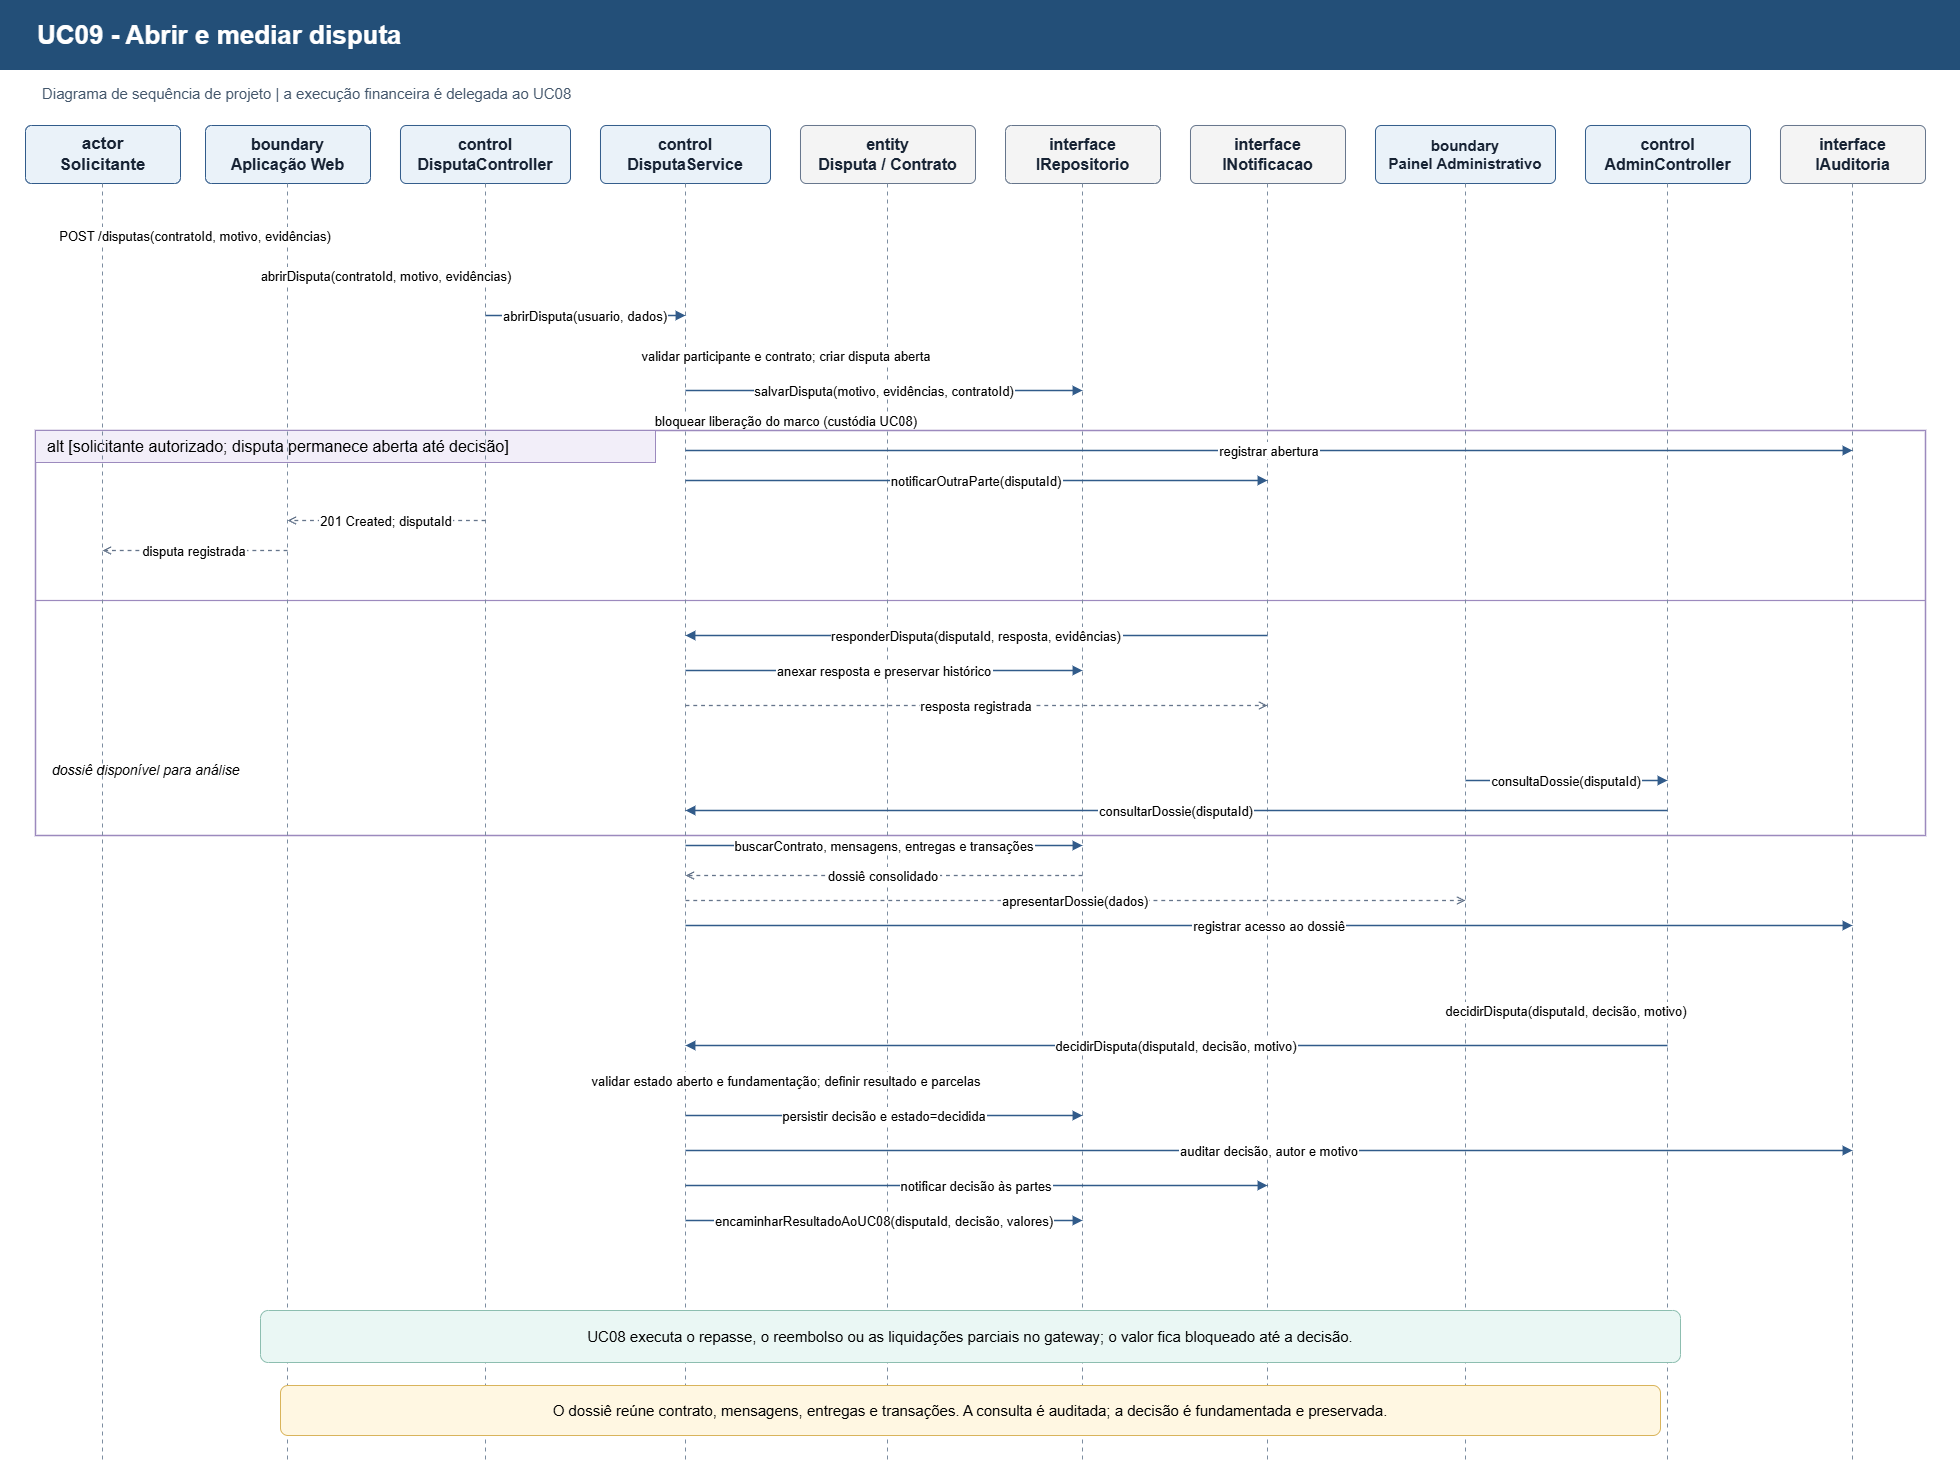

The diagram above was exported from draw.io. Its source (the exported page's mxGraphModel, read from the mxfile embedded in the PNG):
<mxGraphModel dx="2005" dy="1890" grid="1" gridSize="10" guides="1" tooltips="1" connect="1" arrows="1" fold="1" page="1" pageScale="1" pageWidth="1960" pageHeight="1540" background="light-dark(#ffffff, #121212)" math="0" shadow="0">
  <root>
    <mxCell id="0" />
    <mxCell id="1" parent="0" />
    <mxCell id="title" parent="1" style="rounded=0;whiteSpace=wrap;html=1;fillColor=#234f78;strokeColor=none;fontColor=#ffffff;fontStyle=1;fontSize=26;align=left;spacingLeft=35;" value="UC09 - Abrir e mediar disputa" vertex="1">
      <mxGeometry height="70" width="1960" as="geometry" />
    </mxCell>
    <mxCell id="subtitle" parent="1" style="text;html=1;strokeColor=none;fillColor=none;align=left;fontSize=15;fontColor=#43566b;" value="Diagrama de sequência de projeto | a execução financeira é delegada ao UC08" vertex="1">
      <mxGeometry height="28" width="900" x="40" y="78" as="geometry" />
    </mxCell>
    <mxCell id="frameOpen" parent="1" style="rounded=0;whiteSpace=wrap;html=1;fillColor=none;strokeColor=#9c8abe;strokeWidth=1.5;" value="" vertex="1">
      <mxGeometry height="405" width="1890" x="35" y="430" as="geometry" />
    </mxCell>
    <mxCell id="frameOpenTab" parent="1" style="rounded=0;whiteSpace=wrap;html=1;fillColor=#f2eef9;strokeColor=#9c8abe;fontSize=16;align=left;spacingLeft=10;" value="alt [solicitante autorizado; disputa permanece aberta até decisão]" vertex="1">
      <mxGeometry height="32" width="620" x="35" y="430" as="geometry" />
    </mxCell>
    <mxCell id="frameOpenDivider" edge="1" parent="1" style="endArrow=none;strokeColor=#9c8abe;strokeWidth=1.2;" value="">
      <mxGeometry relative="1" as="geometry">
        <mxPoint x="35" y="600" as="sourcePoint" />
        <mxPoint x="1925" y="600" as="targetPoint" />
      </mxGeometry>
    </mxCell>
    <mxCell id="requester" parent="1" style="rounded=1;arcSize=10;whiteSpace=wrap;html=1;fillColor=#eaf2f9;strokeColor=#315b8a;fontColor=#172334;fontSize=17;fontStyle=1;" value="actor&#10;Solicitante" vertex="1">
      <mxGeometry height="58" width="155" x="25" y="125" as="geometry" />
    </mxCell>
    <mxCell id="requesterL" edge="1" parent="1" style="endArrow=none;dashed=1;dashPattern=4 4;strokeColor=#7c8da0;" value="">
      <mxGeometry relative="1" as="geometry">
        <mxPoint x="102" y="183" as="sourcePoint" />
        <mxPoint x="102" y="1460" as="targetPoint" />
      </mxGeometry>
    </mxCell>
    <mxCell id="view" parent="1" style="rounded=1;arcSize=10;whiteSpace=wrap;html=1;fillColor=#eaf2f9;strokeColor=#315b8a;fontColor=#172334;fontSize=16;fontStyle=1;" value="boundary&#10;Aplicação Web" vertex="1">
      <mxGeometry height="58" width="165" x="205" y="125" as="geometry" />
    </mxCell>
    <mxCell id="viewL" edge="1" parent="1" style="endArrow=none;dashed=1;dashPattern=4 4;strokeColor=#7c8da0;" value="">
      <mxGeometry relative="1" as="geometry">
        <mxPoint x="287" y="183" as="sourcePoint" />
        <mxPoint x="287" y="1460" as="targetPoint" />
      </mxGeometry>
    </mxCell>
    <mxCell id="controller" parent="1" style="rounded=1;arcSize=10;whiteSpace=wrap;html=1;fillColor=#eaf2f9;strokeColor=#315b8a;fontColor=#172334;fontSize=16;fontStyle=1;" value="control&#10;DisputaController" vertex="1">
      <mxGeometry height="58" width="170" x="400" y="125" as="geometry" />
    </mxCell>
    <mxCell id="controllerL" edge="1" parent="1" style="endArrow=none;dashed=1;dashPattern=4 4;strokeColor=#7c8da0;" value="">
      <mxGeometry relative="1" as="geometry">
        <mxPoint x="485" y="183" as="sourcePoint" />
        <mxPoint x="485" y="1460" as="targetPoint" />
      </mxGeometry>
    </mxCell>
    <mxCell id="service" parent="1" style="rounded=1;arcSize=10;whiteSpace=wrap;html=1;fillColor=#eaf2f9;strokeColor=#315b8a;fontColor=#172334;fontSize=16;fontStyle=1;" value="control&#10;DisputaService" vertex="1">
      <mxGeometry height="58" width="170" x="600" y="125" as="geometry" />
    </mxCell>
    <mxCell id="serviceL" edge="1" parent="1" style="endArrow=none;dashed=1;dashPattern=4 4;strokeColor=#7c8da0;" value="">
      <mxGeometry relative="1" as="geometry">
        <mxPoint x="685" y="183" as="sourcePoint" />
        <mxPoint x="685" y="1460" as="targetPoint" />
      </mxGeometry>
    </mxCell>
    <mxCell id="entity" parent="1" style="rounded=1;arcSize=10;whiteSpace=wrap;html=1;fillColor=#f4f4f4;strokeColor=#65758b;fontColor=#172334;fontSize=16;fontStyle=1;" value="entity&#10;Disputa / Contrato" vertex="1">
      <mxGeometry height="58" width="175" x="800" y="125" as="geometry" />
    </mxCell>
    <mxCell id="entityL" edge="1" parent="1" style="endArrow=none;dashed=1;dashPattern=4 4;strokeColor=#7c8da0;" value="">
      <mxGeometry relative="1" as="geometry">
        <mxPoint x="887" y="183" as="sourcePoint" />
        <mxPoint x="887" y="1460" as="targetPoint" />
      </mxGeometry>
    </mxCell>
    <mxCell id="repository" parent="1" style="rounded=1;arcSize=10;whiteSpace=wrap;html=1;fillColor=#f4f4f4;strokeColor=#65758b;fontColor=#172334;fontSize=16;fontStyle=1;" value="interface&#10;IRepositorio" vertex="1">
      <mxGeometry height="58" width="155" x="1005" y="125" as="geometry" />
    </mxCell>
    <mxCell id="repositoryL" edge="1" parent="1" style="endArrow=none;dashed=1;dashPattern=4 4;strokeColor=#7c8da0;" value="">
      <mxGeometry relative="1" as="geometry">
        <mxPoint x="1082" y="183" as="sourcePoint" />
        <mxPoint x="1082" y="1460" as="targetPoint" />
      </mxGeometry>
    </mxCell>
    <mxCell id="notification" parent="1" style="rounded=1;arcSize=10;whiteSpace=wrap;html=1;fillColor=#f4f4f4;strokeColor=#65758b;fontColor=#172334;fontSize=16;fontStyle=1;" value="interface&#10;INotificacao" vertex="1">
      <mxGeometry height="58" width="155" x="1190" y="125" as="geometry" />
    </mxCell>
    <mxCell id="notificationL" edge="1" parent="1" style="endArrow=none;dashed=1;dashPattern=4 4;strokeColor=#7c8da0;" value="">
      <mxGeometry relative="1" as="geometry">
        <mxPoint x="1267" y="183" as="sourcePoint" />
        <mxPoint x="1267" y="1460" as="targetPoint" />
      </mxGeometry>
    </mxCell>
    <mxCell id="adminView" parent="1" style="rounded=1;arcSize=10;whiteSpace=wrap;html=1;fillColor=#eaf2f9;strokeColor=#315b8a;fontColor=#172334;fontSize=15;fontStyle=1;" value="boundary&#10;Painel Administrativo" vertex="1">
      <mxGeometry height="58" width="180" x="1375" y="125" as="geometry" />
    </mxCell>
    <mxCell id="adminViewL" edge="1" parent="1" style="endArrow=none;dashed=1;dashPattern=4 4;strokeColor=#7c8da0;" value="">
      <mxGeometry relative="1" as="geometry">
        <mxPoint x="1465" y="183" as="sourcePoint" />
        <mxPoint x="1465" y="1460" as="targetPoint" />
      </mxGeometry>
    </mxCell>
    <mxCell id="adminController" parent="1" style="rounded=1;arcSize=10;whiteSpace=wrap;html=1;fillColor=#eaf2f9;strokeColor=#315b8a;fontColor=#172334;fontSize=16;fontStyle=1;" value="control&#10;AdminController" vertex="1">
      <mxGeometry height="58" width="165" x="1585" y="125" as="geometry" />
    </mxCell>
    <mxCell id="adminControllerL" edge="1" parent="1" style="endArrow=none;dashed=1;dashPattern=4 4;strokeColor=#7c8da0;" value="">
      <mxGeometry relative="1" as="geometry">
        <mxPoint x="1667" y="183" as="sourcePoint" />
        <mxPoint x="1667" y="1460" as="targetPoint" />
      </mxGeometry>
    </mxCell>
    <mxCell id="audit" parent="1" style="rounded=1;arcSize=10;whiteSpace=wrap;html=1;fillColor=#f4f4f4;strokeColor=#65758b;fontColor=#172334;fontSize=16;fontStyle=1;" value="interface&#10;IAuditoria" vertex="1">
      <mxGeometry height="58" width="145" x="1780" y="125" as="geometry" />
    </mxCell>
    <mxCell id="auditL" edge="1" parent="1" style="endArrow=none;dashed=1;dashPattern=4 4;strokeColor=#7c8da0;" value="">
      <mxGeometry relative="1" as="geometry">
        <mxPoint x="1852" y="183" as="sourcePoint" />
        <mxPoint x="1852" y="1460" as="targetPoint" />
      </mxGeometry>
    </mxCell>
    <mxCell id="o1" edge="1" parent="1" style="endArrow=block;endFill=1;strokeColor=#315b8a;strokeWidth=1.5;fontSize=13;labelBackgroundColor=#ffffff;" value="POST /disputas(contratoId, motivo, evidências)">
      <mxGeometry relative="1" as="geometry">
        <mxPoint x="102" y="235" as="sourcePoint" />
        <mxPoint x="287" y="235" as="targetPoint" />
      </mxGeometry>
    </mxCell>
    <mxCell id="o2" edge="1" parent="1" style="endArrow=block;endFill=1;strokeColor=#315b8a;strokeWidth=1.5;fontSize=13;labelBackgroundColor=#ffffff;" value="abrirDisputa(contratoId, motivo, evidências)">
      <mxGeometry relative="1" as="geometry">
        <mxPoint x="287" y="275" as="sourcePoint" />
        <mxPoint x="485" y="275" as="targetPoint" />
      </mxGeometry>
    </mxCell>
    <mxCell id="o3" edge="1" parent="1" style="endArrow=block;endFill=1;strokeColor=#315b8a;strokeWidth=1.5;fontSize=13;labelBackgroundColor=#ffffff;" value="abrirDisputa(usuario, dados)">
      <mxGeometry relative="1" as="geometry">
        <mxPoint x="485" y="315" as="sourcePoint" />
        <mxPoint x="685" y="315" as="targetPoint" />
      </mxGeometry>
    </mxCell>
    <mxCell id="o4" edge="1" parent="1" style="endArrow=block;endFill=1;strokeColor=#315b8a;strokeWidth=1.5;fontSize=13;labelBackgroundColor=#ffffff;" value="validar participante e contrato; criar disputa aberta">
      <mxGeometry relative="1" as="geometry">
        <mxPoint x="685" y="355" as="sourcePoint" />
        <mxPoint x="887" y="355" as="targetPoint" />
      </mxGeometry>
    </mxCell>
    <mxCell id="o5" edge="1" parent="1" style="endArrow=block;endFill=1;strokeColor=#315b8a;strokeWidth=1.5;fontSize=13;labelBackgroundColor=#ffffff;" value="salvarDisputa(motivo, evidências, contratoId)">
      <mxGeometry relative="1" as="geometry">
        <mxPoint x="685" y="390" as="sourcePoint" />
        <mxPoint x="1082" y="390" as="targetPoint" />
      </mxGeometry>
    </mxCell>
    <mxCell id="o6" edge="1" parent="1" style="endArrow=block;endFill=1;strokeColor=#315b8a;strokeWidth=1.5;fontSize=13;labelBackgroundColor=#ffffff;" value="bloquear liberação do marco (custódia UC08)">
      <mxGeometry relative="1" as="geometry">
        <mxPoint x="685" y="420" as="sourcePoint" />
        <mxPoint x="887" y="420" as="targetPoint" />
      </mxGeometry>
    </mxCell>
    <mxCell id="o7" edge="1" parent="1" style="endArrow=block;endFill=1;strokeColor=#315b8a;strokeWidth=1.5;fontSize=13;labelBackgroundColor=#ffffff;" value="registrar abertura">
      <mxGeometry relative="1" as="geometry">
        <mxPoint x="685" y="450" as="sourcePoint" />
        <mxPoint x="1852" y="450" as="targetPoint" />
      </mxGeometry>
    </mxCell>
    <mxCell id="o8" edge="1" parent="1" style="endArrow=block;endFill=1;strokeColor=#315b8a;strokeWidth=1.5;fontSize=13;labelBackgroundColor=#ffffff;" value="notificarOutraParte(disputaId)">
      <mxGeometry relative="1" as="geometry">
        <mxPoint x="685" y="480" as="sourcePoint" />
        <mxPoint x="1267" y="480" as="targetPoint" />
      </mxGeometry>
    </mxCell>
    <mxCell id="o9" edge="1" parent="1" style="endArrow=open;endFill=0;dashed=1;strokeColor=#65758b;strokeWidth=1.3;fontSize=13;labelBackgroundColor=#ffffff;" value="201 Created; disputaId">
      <mxGeometry relative="1" as="geometry">
        <mxPoint x="485" y="520" as="sourcePoint" />
        <mxPoint x="287" y="520" as="targetPoint" />
      </mxGeometry>
    </mxCell>
    <mxCell id="o10" edge="1" parent="1" style="endArrow=open;endFill=0;dashed=1;strokeColor=#65758b;strokeWidth=1.3;fontSize=13;labelBackgroundColor=#ffffff;" value="disputa registrada">
      <mxGeometry relative="1" as="geometry">
        <mxPoint x="287" y="550" as="sourcePoint" />
        <mxPoint x="102" y="550" as="targetPoint" />
      </mxGeometry>
    </mxCell>
    <mxCell id="o11" edge="1" parent="1" style="endArrow=block;endFill=1;strokeColor=#315b8a;strokeWidth=1.5;fontSize=13;labelBackgroundColor=#ffffff;" value="responderDisputa(disputaId, resposta, evidências)">
      <mxGeometry relative="1" as="geometry">
        <mxPoint x="1267" y="635" as="sourcePoint" />
        <mxPoint x="685" y="635" as="targetPoint" />
      </mxGeometry>
    </mxCell>
    <mxCell id="o12" edge="1" parent="1" style="endArrow=block;endFill=1;strokeColor=#315b8a;strokeWidth=1.5;fontSize=13;labelBackgroundColor=#ffffff;" value="anexar resposta e preservar histórico">
      <mxGeometry relative="1" as="geometry">
        <mxPoint x="685" y="670" as="sourcePoint" />
        <mxPoint x="1082" y="670" as="targetPoint" />
      </mxGeometry>
    </mxCell>
    <mxCell id="o13" edge="1" parent="1" style="endArrow=open;endFill=0;dashed=1;strokeColor=#65758b;strokeWidth=1.3;fontSize=13;labelBackgroundColor=#ffffff;" value="resposta registrada">
      <mxGeometry relative="1" as="geometry">
        <mxPoint x="685" y="705" as="sourcePoint" />
        <mxPoint x="1267" y="705" as="targetPoint" />
      </mxGeometry>
    </mxCell>
    <mxCell id="o14" parent="1" style="text;html=1;strokeColor=none;fillColor=none;align=left;fontSize=14;fontStyle=2;" value="dossiê disponível para análise" vertex="1">
      <mxGeometry height="24" width="600" x="50" y="755" as="geometry" />
    </mxCell>
    <mxCell id="o15" edge="1" parent="1" style="endArrow=block;endFill=1;strokeColor=#315b8a;strokeWidth=1.5;fontSize=13;labelBackgroundColor=#ffffff;" value="consultaDossie(disputaId)">
      <mxGeometry relative="1" as="geometry">
        <mxPoint x="1465" y="780" as="sourcePoint" />
        <mxPoint x="1667" y="780" as="targetPoint" />
      </mxGeometry>
    </mxCell>
    <mxCell id="o16" edge="1" parent="1" style="endArrow=block;endFill=1;strokeColor=#315b8a;strokeWidth=1.5;fontSize=13;labelBackgroundColor=#ffffff;" value="consultarDossie(disputaId)">
      <mxGeometry relative="1" as="geometry">
        <mxPoint x="1667" y="810" as="sourcePoint" />
        <mxPoint x="685" y="810" as="targetPoint" />
      </mxGeometry>
    </mxCell>
    <mxCell id="o17" edge="1" parent="1" style="endArrow=block;endFill=1;strokeColor=#315b8a;strokeWidth=1.5;fontSize=13;labelBackgroundColor=#ffffff;" value="buscarContrato, mensagens, entregas e transações">
      <mxGeometry relative="1" as="geometry">
        <mxPoint x="685" y="845" as="sourcePoint" />
        <mxPoint x="1082" y="845" as="targetPoint" />
      </mxGeometry>
    </mxCell>
    <mxCell id="o18" edge="1" parent="1" style="endArrow=open;endFill=0;dashed=1;strokeColor=#65758b;strokeWidth=1.3;fontSize=13;labelBackgroundColor=#ffffff;" value="dossiê consolidado">
      <mxGeometry relative="1" as="geometry">
        <mxPoint x="1082" y="875" as="sourcePoint" />
        <mxPoint x="685" y="875" as="targetPoint" />
      </mxGeometry>
    </mxCell>
    <mxCell id="o19" edge="1" parent="1" style="endArrow=open;endFill=0;dashed=1;strokeColor=#65758b;strokeWidth=1.3;fontSize=13;labelBackgroundColor=#ffffff;" value="apresentarDossie(dados)">
      <mxGeometry relative="1" as="geometry">
        <mxPoint x="685" y="900" as="sourcePoint" />
        <mxPoint x="1465" y="900" as="targetPoint" />
      </mxGeometry>
    </mxCell>
    <mxCell id="o20" edge="1" parent="1" style="endArrow=block;endFill=1;strokeColor=#315b8a;strokeWidth=1.5;fontSize=13;labelBackgroundColor=#ffffff;" value="registrar acesso ao dossiê">
      <mxGeometry relative="1" as="geometry">
        <mxPoint x="685" y="925" as="sourcePoint" />
        <mxPoint x="1852" y="925" as="targetPoint" />
      </mxGeometry>
    </mxCell>
    <mxCell id="decision" edge="1" parent="1" style="endArrow=block;endFill=1;strokeColor=#315b8a;strokeWidth=1.5;fontSize=13;labelBackgroundColor=#ffffff;" value="decidirDisputa(disputaId, decisão, motivo)">
      <mxGeometry relative="1" as="geometry">
        <mxPoint x="1465" y="1010" as="sourcePoint" />
        <mxPoint x="1667" y="1010" as="targetPoint" />
      </mxGeometry>
    </mxCell>
    <mxCell id="decisionCall" edge="1" parent="1" style="endArrow=block;endFill=1;strokeColor=#315b8a;strokeWidth=1.5;fontSize=13;labelBackgroundColor=#ffffff;" value="decidirDisputa(disputaId, decisão, motivo)">
      <mxGeometry relative="1" as="geometry">
        <mxPoint x="1667" y="1045" as="sourcePoint" />
        <mxPoint x="685" y="1045" as="targetPoint" />
      </mxGeometry>
    </mxCell>
    <mxCell id="decisionValidate" edge="1" parent="1" style="endArrow=block;endFill=1;strokeColor=#315b8a;strokeWidth=1.5;fontSize=13;labelBackgroundColor=#ffffff;" value="validar estado aberto e fundamentação; definir resultado e parcelas">
      <mxGeometry relative="1" as="geometry">
        <mxPoint x="685" y="1080" as="sourcePoint" />
        <mxPoint x="887" y="1080" as="targetPoint" />
      </mxGeometry>
    </mxCell>
    <mxCell id="decisionSave" edge="1" parent="1" style="endArrow=block;endFill=1;strokeColor=#315b8a;strokeWidth=1.5;fontSize=13;labelBackgroundColor=#ffffff;" value="persistir decisão e estado=decidida">
      <mxGeometry relative="1" as="geometry">
        <mxPoint x="685" y="1115" as="sourcePoint" />
        <mxPoint x="1082" y="1115" as="targetPoint" />
      </mxGeometry>
    </mxCell>
    <mxCell id="decisionAudit" edge="1" parent="1" style="endArrow=block;endFill=1;strokeColor=#315b8a;strokeWidth=1.5;fontSize=13;labelBackgroundColor=#ffffff;" value="auditar decisão, autor e motivo">
      <mxGeometry relative="1" as="geometry">
        <mxPoint x="685" y="1150" as="sourcePoint" />
        <mxPoint x="1852" y="1150" as="targetPoint" />
      </mxGeometry>
    </mxCell>
    <mxCell id="notifyDecision" edge="1" parent="1" style="endArrow=block;endFill=1;strokeColor=#315b8a;strokeWidth=1.5;fontSize=13;labelBackgroundColor=#ffffff;" value="notificar decisão às partes">
      <mxGeometry relative="1" as="geometry">
        <mxPoint x="685" y="1185" as="sourcePoint" />
        <mxPoint x="1267" y="1185" as="targetPoint" />
      </mxGeometry>
    </mxCell>
    <mxCell id="custodyCall" edge="1" parent="1" style="endArrow=block;endFill=1;strokeColor=#315b8a;strokeWidth=1.5;fontSize=13;labelBackgroundColor=#ffffff;" value="encaminharResultadoAoUC08(disputaId, decisão, valores)">
      <mxGeometry relative="1" as="geometry">
        <mxPoint x="685" y="1220" as="sourcePoint" />
        <mxPoint x="1082" y="1220" as="targetPoint" />
      </mxGeometry>
    </mxCell>
    <mxCell id="custodyNote" parent="1" style="rounded=1;whiteSpace=wrap;html=1;fillColor=#eaf7f4;strokeColor=#8dbeb0;fontSize=15;" value="UC08 executa o repasse, o reembolso ou as liquidações parciais no gateway; o valor fica bloqueado até a decisão." vertex="1">
      <mxGeometry height="52" width="1420" x="260" y="1310" as="geometry" />
    </mxCell>
    <mxCell id="note" parent="1" style="rounded=1;whiteSpace=wrap;html=1;fillColor=#fff7e2;strokeColor=#d9b45b;fontSize=15;" value="O dossiê reúne contrato, mensagens, entregas e transações. A consulta é auditada; a decisão é fundamentada e preservada." vertex="1">
      <mxGeometry height="50" width="1380" x="280" y="1385" as="geometry" />
    </mxCell>
  </root>
</mxGraphModel>